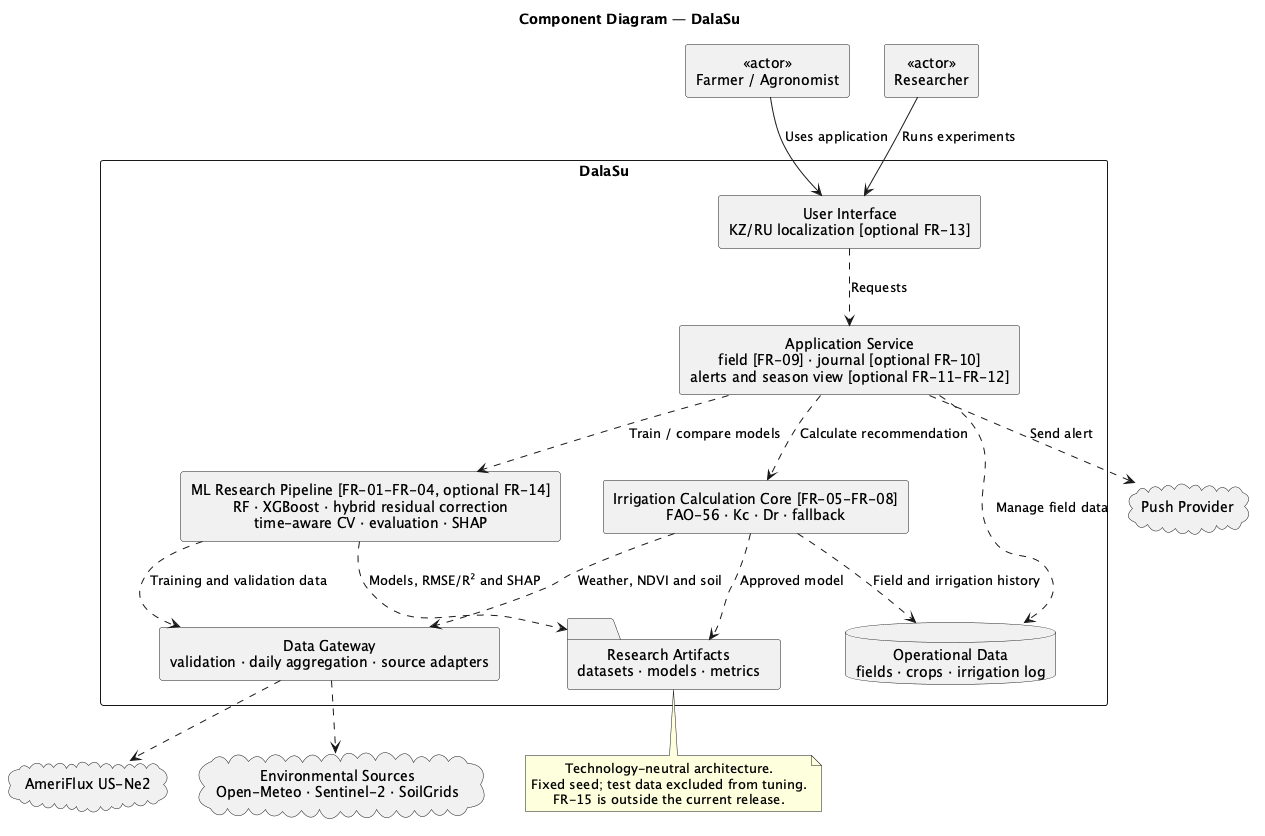

The diagram above was rendered by PlantUML. Its source (embedded in the PNG):
@startuml
title Component Diagram — DalaSu

top to bottom direction
skinparam shadowing false
skinparam componentStyle rectangle
skinparam packageStyle rectangle
skinparam defaultTextAlignment center

rectangle "«actor»\nFarmer / Agronomist" as Farmer #F5F5F5
rectangle "«actor»\nResearcher" as Researcher #F5F5F5

package "DalaSu" {
  component "User Interface\nKZ/RU localization [optional FR-13]" as UI
  component "Application Service\nfield [FR-09] · journal [optional FR-10]\nalerts and season view [optional FR-11-FR-12]" as App

  component "Irrigation Calculation Core [FR-05-FR-08]\nFAO-56 · Kc · Dr · fallback" as Core
  component "ML Research Pipeline [FR-01-FR-04, optional FR-14]\nRF · XGBoost · hybrid residual correction\ntime-aware CV · evaluation · SHAP" as ML

  component "Data Gateway\nvalidation · daily aggregation · source adapters" as Gateway
  database "Operational Data\nfields · crops · irrigation log" as OperationalData
  folder "Research Artifacts\ndatasets · models · metrics" as Artifacts
}

cloud "Environmental Sources\nOpen-Meteo · Sentinel-2 · SoilGrids" as Sources
cloud "AmeriFlux US-Ne2" as AmeriFlux
cloud "Push Provider" as Push

Farmer --> UI : Uses application
Researcher --> UI : Runs experiments
UI ..> App : Requests

App ..> Core : Calculate recommendation
App ..> ML : Train / compare models
App ..> OperationalData : Manage field data
App ..> Push : Send alert

Core ..> Gateway : Weather, NDVI and soil
Core ..> OperationalData : Field and irrigation history
Core ..> Artifacts : Approved model

ML ..> Gateway : Training and validation data
ML ..> Artifacts : Models, RMSE/R² and SHAP

Gateway ..> Sources
Gateway ..> AmeriFlux

note bottom of Artifacts
  Technology-neutral architecture.
  Fixed seed; test data excluded from tuning.
  FR-15 is outside the current release.
end note

@enduml